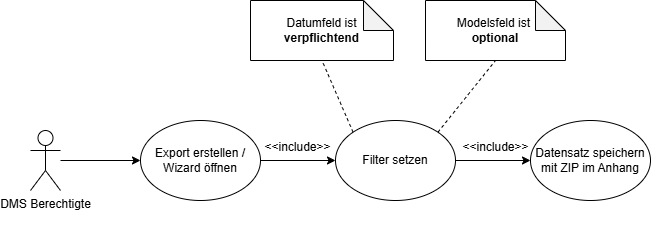

The diagram above was exported from draw.io. Its source (the exported page's mxGraphModel, read from the mxfile embedded in the PNG):
<mxGraphModel dx="780" dy="405" grid="1" gridSize="10" guides="1" tooltips="1" connect="1" arrows="1" fold="1" page="1" pageScale="1" pageWidth="850" pageHeight="1100" math="0" shadow="0">
  <root>
    <mxCell id="0" />
    <mxCell id="1" parent="0" />
    <mxCell id="ee8jstXMxN8GK3ezHSXu-11" style="edgeStyle=orthogonalEdgeStyle;rounded=0;orthogonalLoop=1;jettySize=auto;html=1;entryX=0;entryY=0.5;entryDx=0;entryDy=0;" edge="1" parent="1" source="ee8jstXMxN8GK3ezHSXu-1" target="ee8jstXMxN8GK3ezHSXu-2">
      <mxGeometry relative="1" as="geometry" />
    </mxCell>
    <mxCell id="ee8jstXMxN8GK3ezHSXu-1" value="DMS Berechtigte&lt;div&gt;&lt;br&gt;&lt;/div&gt;" style="shape=umlActor;verticalLabelPosition=bottom;verticalAlign=top;html=1;outlineConnect=0;" vertex="1" parent="1">
      <mxGeometry x="60" y="410" width="30" height="60" as="geometry" />
    </mxCell>
    <mxCell id="ee8jstXMxN8GK3ezHSXu-12" style="edgeStyle=orthogonalEdgeStyle;rounded=0;orthogonalLoop=1;jettySize=auto;html=1;entryX=0;entryY=0.5;entryDx=0;entryDy=0;" edge="1" parent="1" source="ee8jstXMxN8GK3ezHSXu-2" target="ee8jstXMxN8GK3ezHSXu-6">
      <mxGeometry relative="1" as="geometry" />
    </mxCell>
    <mxCell id="ee8jstXMxN8GK3ezHSXu-2" value="Export erstellen / Wizard öffnen" style="ellipse;whiteSpace=wrap;html=1;" vertex="1" parent="1">
      <mxGeometry x="170" y="400" width="120" height="80" as="geometry" />
    </mxCell>
    <mxCell id="ee8jstXMxN8GK3ezHSXu-4" value="Datensatz speichern mit ZIP im Anhang" style="ellipse;whiteSpace=wrap;html=1;" vertex="1" parent="1">
      <mxGeometry x="560" y="400" width="120" height="80" as="geometry" />
    </mxCell>
    <mxCell id="ee8jstXMxN8GK3ezHSXu-13" style="edgeStyle=orthogonalEdgeStyle;rounded=0;orthogonalLoop=1;jettySize=auto;html=1;entryX=0;entryY=0.5;entryDx=0;entryDy=0;" edge="1" parent="1" source="ee8jstXMxN8GK3ezHSXu-6" target="ee8jstXMxN8GK3ezHSXu-4">
      <mxGeometry relative="1" as="geometry" />
    </mxCell>
    <mxCell id="ee8jstXMxN8GK3ezHSXu-6" value="Filter setzen" style="ellipse;whiteSpace=wrap;html=1;" vertex="1" parent="1">
      <mxGeometry x="365" y="400" width="120" height="80" as="geometry" />
    </mxCell>
    <mxCell id="ee8jstXMxN8GK3ezHSXu-14" value="&amp;lt;&amp;lt;include&amp;gt;&amp;gt;" style="text;html=1;align=center;verticalAlign=middle;resizable=0;points=[];autosize=1;strokeColor=none;fillColor=none;" vertex="1" parent="1">
      <mxGeometry x="282" y="412" width="90" height="30" as="geometry" />
    </mxCell>
    <mxCell id="ee8jstXMxN8GK3ezHSXu-17" value="&amp;lt;&amp;lt;include&amp;gt;&amp;gt;" style="text;html=1;align=center;verticalAlign=middle;resizable=0;points=[];autosize=1;strokeColor=none;fillColor=none;" vertex="1" parent="1">
      <mxGeometry x="480" y="412" width="90" height="30" as="geometry" />
    </mxCell>
    <mxCell id="ee8jstXMxN8GK3ezHSXu-18" value="Datumfeld ist &lt;b&gt;verpflichtend&lt;/b&gt;" style="shape=note;whiteSpace=wrap;html=1;backgroundOutline=1;darkOpacity=0.05;" vertex="1" parent="1">
      <mxGeometry x="280" y="280" width="143" height="60" as="geometry" />
    </mxCell>
    <mxCell id="ee8jstXMxN8GK3ezHSXu-19" value="Modelsfeld ist&amp;nbsp;&lt;div&gt;&lt;b&gt;optional&lt;/b&gt;&lt;/div&gt;" style="shape=note;whiteSpace=wrap;html=1;backgroundOutline=1;darkOpacity=0.05;" vertex="1" parent="1">
      <mxGeometry x="455" y="280" width="140" height="60" as="geometry" />
    </mxCell>
    <mxCell id="ee8jstXMxN8GK3ezHSXu-22" value="" style="endArrow=none;dashed=1;html=1;rounded=0;entryX=0.5;entryY=1;entryDx=0;entryDy=0;entryPerimeter=0;exitX=1;exitY=0;exitDx=0;exitDy=0;" edge="1" parent="1" source="ee8jstXMxN8GK3ezHSXu-6" target="ee8jstXMxN8GK3ezHSXu-19">
      <mxGeometry width="50" height="50" relative="1" as="geometry">
        <mxPoint x="530" y="260" as="sourcePoint" />
        <mxPoint x="460" y="280" as="targetPoint" />
      </mxGeometry>
    </mxCell>
    <mxCell id="ee8jstXMxN8GK3ezHSXu-23" value="" style="endArrow=none;dashed=1;html=1;rounded=0;entryX=0.5;entryY=1;entryDx=0;entryDy=0;entryPerimeter=0;exitX=0;exitY=0;exitDx=0;exitDy=0;" edge="1" parent="1" source="ee8jstXMxN8GK3ezHSXu-6" target="ee8jstXMxN8GK3ezHSXu-18">
      <mxGeometry width="50" height="50" relative="1" as="geometry">
        <mxPoint x="330" y="260" as="sourcePoint" />
        <mxPoint x="350" y="230" as="targetPoint" />
      </mxGeometry>
    </mxCell>
  </root>
</mxGraphModel>